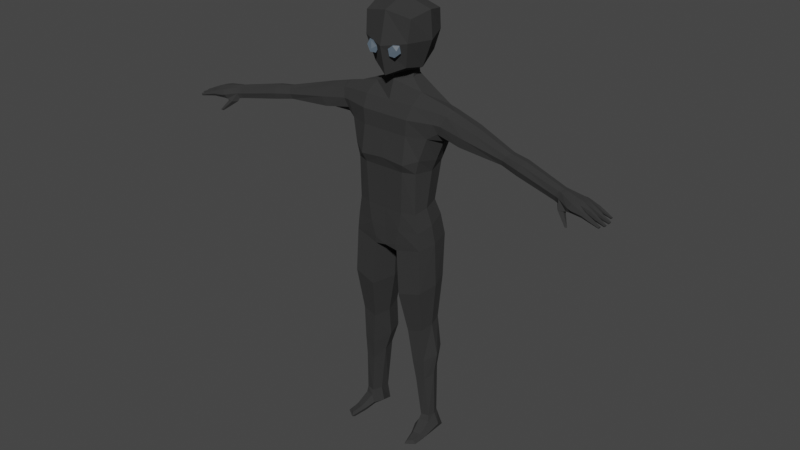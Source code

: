 # Source: player_new.blend  (saved by Blender 3.5.10; exported with 4.5.12 LTS)
import bpy
from mathutils import Matrix  # noqa: F401  (used for matrix-valued properties, if any)

bpy.ops.wm.read_factory_settings(use_empty=True)
scene = bpy.context.scene
scene.name = 'Scene'

# ---- collections
col_collection = bpy.data.collections.new('Collection'); scene.collection.children.link(col_collection)

# ---- materials (node trees are filled in below, after node groups)
mat_body = bpy.data.materials.new('Body')
mat_body.use_transparent_shadow = False
mat_eyes = bpy.data.materials.new('Eyes')
mat_eyes.use_transparent_shadow = False

# ---- material node trees
mat_body.use_nodes = True; mat_body.node_tree.nodes.clear()
_N = mat_body.node_tree.nodes; _L = mat_body.node_tree.links
n0 = _N.new('ShaderNodeBsdfPrincipled'); n0.name = 'Principled BSDF'; n0.location = (10, 300)
n0.distribution = 'GGX'
n0.subsurface_method = 'RANDOM_WALK_SKIN'
n0.inputs[0].default_value = (0.02721, 0.02721, 0.02721, 1.0)
n0.inputs[2].default_value = 1.0
n0.inputs[3].default_value = 1.45
n0.inputs[27].default_value = (0.0, 0.0, 0.0, 1.0)
n0.inputs[28].default_value = 1.0
n1 = _N.new('ShaderNodeOutputMaterial'); n1.name = 'Material Output'; n1.location = (300, 300)
_L.new(n0.outputs[0], n1.inputs[0])
n1.is_active_output = True
mat_eyes.use_nodes = True; mat_eyes.node_tree.nodes.clear()
_N = mat_eyes.node_tree.nodes; _L = mat_eyes.node_tree.links
n0 = _N.new('ShaderNodeBsdfPrincipled'); n0.name = 'Principled BSDF'; n0.location = (10, 300)
n0.distribution = 'GGX'
n0.subsurface_method = 'RANDOM_WALK_SKIN'
n0.inputs[0].default_value = (0.0, 0.0, 0.0, 1.0)
n0.inputs[3].default_value = 1.45
n0.inputs[27].default_value = (0.06337, 0.08647, 0.1107, 1.0)
n0.inputs[28].default_value = 1.0
n1 = _N.new('ShaderNodeOutputMaterial'); n1.name = 'Material Output'; n1.location = (300, 300)
_L.new(n0.outputs[0], n1.inputs[0])
n1.is_active_output = True

# ---- world
world_world = bpy.data.worlds.new('World'); scene.world = world_world
world_world.use_nodes = True; world_world.node_tree.nodes.clear()
_N = world_world.node_tree.nodes; _L = world_world.node_tree.links
n0 = _N.new('ShaderNodeOutputWorld'); n0.name = 'World Output'; n0.location = (300, 300)
n1 = _N.new('ShaderNodeBackground'); n1.name = 'Background'; n1.location = (10, 300)
n1.inputs[0].default_value = (0.05088, 0.05088, 0.05088, 1.0)
_L.new(n1.outputs[0], n0.inputs[0])
n0.is_active_output = True
world_world.color = (0.05088, 0.05088, 0.05088)
world_world.use_sun_shadow = False
world_world.sun_shadow_jitter_overblur = 0.0

# ---- meshes
me_cube_001 = bpy.data.meshes.new('Cube.001')
me_cube_001.from_pydata([(0.1271, -0.05847, 2.779), (0.1776, -0.0765, 3.105), (0.1295, 0.2183, 2.835), (0.1776, 0.2125, 3.117), (0.0, 0.2483, 2.8), (0.0, 0.2425, 3.151), (0.1678, 0.2347, 2.975), (0.1563, 0.06994, 2.76), (0.2165, 0.06994, 3.143), (0.1678, -0.09678, 2.952), (0.0, -0.1142, 2.719), (0.0, -0.1065, 3.14), (0.0, 0.2976, 2.975), (0.2312, 0.06994, 2.952), (0.0, -0.1597, 2.921), (0.0, 0.06994, 2.687), (0.0, 0.06994, 3.207), (0.05471, -0.1369, 2.861), (0.09966, -0.1397, 2.86), (0.07299, -0.1593, 2.889), (0.04619, -0.1397, 2.907), (0.05628, -0.1081, 2.889), (0.08933, -0.1081, 2.86), (0.1189, -0.1443, 2.907), (0.08587, -0.1443, 2.936), (0.07554, -0.1126, 2.936), (0.1022, -0.0931, 2.907), (0.129, -0.1127, 2.889), (0.1205, -0.1154, 2.936), (0.0, 0.2197, 2.252), (0.0, -0.1528, 2.17), (0.2632, -0.09735, 2.193), (0.2805, 0.1897, 2.234), (0.2706, -0.09179, 1.538), (0.3702, -0.04145, 2.529), (0.3702, 0.09343, 2.552), (0.0, 0.1459, 2.678), (0.0, -0.07472, 2.546), (0.2334, 0.1175, 1.842), (0.2334, -0.09345, 1.8), (0.0, -0.1228, 1.795), (0.0, 0.1373, 1.846), (0.0, -0.1221, 2.461), (0.3552, -0.07393, 2.461), (0.0, 0.1891, 2.512), (0.3552, 0.1393, 2.512), (0.4014, 0.02207, 2.562), (0.3135, 0.02534, 2.18), (0.0, -0.03069, 2.671), (0.261, -0.003875, 1.825), (0.3744, -0.05213, 2.396), (0.2526, 0.1568, 2.121), (0.2384, -0.09556, 2.096), (0.0, -0.1301, 2.096), (0.0, 0.1821, 2.152), (0.2793, 0.02292, 2.094), (0.0, -0.1221, 2.35), (0.3086, -0.07393, 2.35), (0.0, 0.2197, 2.42), (0.3344, 0.1694, 2.381), (0.3704, 0.02576, 2.323), (0.1531, 0.2197, 2.252), (0.1713, -0.1528, 2.155), (0.1727, 0.1471, 2.625), (0.0848, -0.1204, 1.549), (0.0836, 0.2245, 1.535), (0.1888, -0.07472, 2.546), (0.1386, -0.1228, 1.795), (0.1386, 0.1373, 1.846), (0.1776, -0.1221, 2.461), (0.1776, 0.1891, 2.512), (0.1866, 0.02351, 2.611), (0.1513, -0.1301, 2.096), (0.1513, 0.1821, 2.152), (0.1705, 0.2197, 2.42), (0.1705, -0.1221, 2.35), (0.3043, 0.03546, 1.558), (0.2706, 0.1854, 1.571), (0.09046, -0.1126, 1.495), (0.0, 0.2277, 1.557), (0.0, 0.04334, 1.504), (0.0, -0.1173, 1.512), (0.03581, 0.0394, 1.494), (0.3313, 0.073, 0.05852), (0.2981, 0.1612, -0.004421), (0.2269, -0.02159, 0.1104), (0.2949, -0.0004219, 0.1016), (0.2108, 0.1706, -0.004421), (0.179, 0.05989, 0.04552), (0.1111, 0.04892, 0.8758), (0.1521, -0.0619, 0.86), (0.2831, 0.04332, 0.9121), (0.2606, 0.1364, 0.9303), (0.2605, -0.05002, 0.8886), (0.1371, 0.1673, 0.9114), (0.1163, -0.1226, 1.169), (0.2817, 0.1562, 1.26), (0.2817, -0.1026, 1.214), (0.05661, 0.04417, 1.182), (0.3132, 0.03819, 1.241), (0.1022, 0.2006, 1.226), (0.1175, 0.07419, 0.6598), (0.3148, 0.06676, 0.6575), (0.1542, 0.1994, 0.668), (0.1819, -0.04252, 0.6081), (0.2684, 0.1651, 0.678), (0.2681, -0.03104, 0.6296), (0.2559, -0.09254, 1.661), (0.116, 0.1856, 1.722), (0.1167, -0.1253, 1.659), (0.2559, 0.1555, 1.727), (0.0, -0.122, 1.647), (0.0, 0.185, 1.729), (0.2911, 0.01571, 1.699), (0.1542, 0.05677, 0.5175), (0.2988, 0.05478, 0.501), (0.1758, 0.155, 0.5312), (0.1989, -0.02409, 0.4526), (0.269, 0.1275, 0.5325), (0.2687, -0.01766, 0.4688), (0.1951, 0.05405, 0.155), (0.3021, 0.06251, 0.1503), (0.1962, 0.1275, 0.1487), (0.2309, -0.004019, 0.1467), (0.2808, 0.1128, 0.1512), (0.2901, 0.008557, 0.1495), (0.3185, -0.1777, 0.01797), (0.3017, -0.1568, -0.004421), (0.2615, -0.1995, 0.03778), (0.2978, -0.1716, 0.03635), (0.2546, -0.191, -0.004421), (0.2527, -0.2212, 0.01494), (0.2345, -0.08761, 0.00534), (0.2254, -0.1058, 0.03458), (0.3043, -0.06888, -0.004421), (0.2465, -0.1155, 0.05554), (0.3006, -0.09622, 0.04789), (0.3225, -0.07754, 0.0202), (0.1991, -0.03398, 0.06127), (0.2978, -0.04832, 0.07474), (0.3269, -0.00227, 0.03936), (0.2311, 0.01898, 0.01318), (0.3012, 0.04619, -0.004421), (0.2367, -0.06856, 0.08296), (1.385, -0.1235, 2.337), (1.362, -0.1505, 2.325), (1.348, -0.1628, 2.291), (1.378, -0.08779, 2.334), (1.373, -0.06518, 2.311), (1.52, -0.1471, 2.309), (1.337, -0.1495, 2.254), (1.358, -0.06458, 2.277), (1.366, -0.113, 2.252), (0.4258, 0.01832, 2.337), (0.4267, -0.03256, 2.522), (0.402, -0.06189, 2.457), (0.3757, 0.1318, 2.408), (0.4063, 0.1306, 2.497), (0.4538, 0.02478, 2.544), (0.4287, 0.08919, 2.54), (0.5818, 0.01661, 2.334), (0.6018, -0.07569, 2.423), (0.5576, 0.1097, 2.392), (0.5939, 0.1072, 2.451), (0.562, -0.06865, 2.362), (0.6307, -0.0449, 2.472), (0.6521, 0.0118, 2.488), (0.624, 0.07026, 2.49), (0.9112, -0.02527, 2.328), (0.8955, -0.08072, 2.371), (0.9104, 0.03161, 2.353), (0.9229, 0.02668, 2.388), (0.8836, -0.06871, 2.335), (0.9103, -0.0668, 2.401), (0.9303, -0.03797, 2.414), (0.9268, 0.0006254, 2.411), (1.027, -0.04314, 2.308), (1.021, -0.1104, 2.354), (1.015, 0.02046, 2.335), (1.028, 0.01863, 2.372), (1.008, -0.09854, 2.314), (1.033, -0.09129, 2.387), (1.047, -0.05347, 2.401), (1.037, -0.009934, 2.397), (1.492, -0.1425, 2.316), (1.457, -0.1943, 2.303), (1.434, -0.2072, 2.274), (1.487, -0.08113, 2.314), (1.477, -0.04944, 2.298), (1.421, -0.1924, 2.243), (1.462, -0.04976, 2.272), (1.463, -0.1265, 2.242), (1.485, -0.1995, 2.296), (1.462, -0.2126, 2.267), (1.514, -0.07868, 2.304), (1.506, -0.05273, 2.291), (1.511, -0.135, 2.27), (1.454, -0.1927, 2.243), (1.492, -0.05339, 2.266), (1.494, -0.1312, 2.245), (1.502, -0.1771, 2.302), (1.487, -0.1692, 2.269), (1.517, -0.1009, 2.308), (1.509, -0.09028, 2.281), (1.472, -0.1629, 2.243), (1.493, -0.08945, 2.257), (1.551, -0.1967, 2.279), (1.545, -0.2096, 2.277), (1.534, -0.2178, 2.261), (1.549, -0.1845, 2.263), (1.533, -0.2064, 2.243), (1.541, -0.1892, 2.244), (1.574, -0.1602, 2.286), (1.568, -0.1489, 2.266), (1.56, -0.1521, 2.242), (1.569, -0.1777, 2.285), (1.56, -0.1824, 2.265), (1.555, -0.1704, 2.241), (1.577, -0.1175, 2.287), (1.572, -0.1402, 2.284), (1.57, -0.1062, 2.268), (1.564, -0.1436, 2.266), (1.557, -0.1378, 2.243), (1.563, -0.1117, 2.248), (1.572, -0.07975, 2.284), (1.571, -0.06358, 2.275), (1.564, -0.06566, 2.257), (1.571, -0.09664, 2.285), (1.565, -0.09842, 2.27), (1.561, -0.08883, 2.251), (1.665, -0.2179, 2.236), (1.663, -0.2244, 2.235), (1.657, -0.2288, 2.227), (1.662, -0.2119, 2.228), (1.655, -0.2232, 2.221), (1.658, -0.2144, 2.221), (1.683, -0.1826, 2.236), (1.679, -0.1767, 2.229), (1.674, -0.1782, 2.223), (1.681, -0.1913, 2.236), (1.675, -0.1934, 2.229), (1.671, -0.1873, 2.222), (1.684, -0.1364, 2.24), (1.683, -0.146, 2.239), (1.68, -0.1319, 2.232), (1.679, -0.1477, 2.232), (1.675, -0.1452, 2.224), (1.677, -0.1342, 2.226), (1.666, -0.09213, 2.247), (1.666, -0.08691, 2.242), (1.663, -0.0874, 2.235), (1.665, -0.09992, 2.246), (1.662, -0.1003, 2.24), (1.66, -0.09634, 2.234), (1.614, -0.1428, 2.266), (1.618, -0.1249, 2.269), (1.609, -0.1455, 2.252), (1.604, -0.1407, 2.237), (1.609, -0.1203, 2.241), (1.614, -0.1163, 2.253), (1.607, -0.08286, 2.27), (1.603, -0.09763, 2.269), (1.599, -0.09871, 2.258), (1.603, -0.07278, 2.25), (1.597, -0.0909, 2.247), (1.608, -0.07151, 2.262), (1.606, -0.1881, 2.249), (1.612, -0.1841, 2.266), (1.607, -0.1638, 2.235), (1.603, -0.1786, 2.234), (1.616, -0.17, 2.266), (1.613, -0.161, 2.25), (1.59, -0.2153, 2.262), (1.583, -0.2234, 2.247), (1.581, -0.2139, 2.235), (1.585, -0.1985, 2.236), (1.593, -0.2038, 2.263), (1.591, -0.1937, 2.249), (1.406, -0.193, 2.235), (1.346, -0.1615, 2.232), (1.37, -0.1981, 2.235), (1.386, -0.1399, 2.235), (1.45, -0.2164, 2.162), (1.438, -0.2216, 2.159), (1.446, -0.2312, 2.162), (1.458, -0.2283, 2.164), (0.0, 0.1441, 2.791), (0.0, -0.01033, 2.79), (0.07078, 0.129, 2.803), (0.07458, 0.09105, 2.779), (0.09604, 0.05087, 2.684), (0.0, -0.02319, 2.696), (0.0, 0.1388, 2.722), (0.08697, 0.1331, 2.695), (1.339, -0.1064, 2.257), (1.323, -0.1542, 2.294), (1.331, -0.06003, 2.281), (1.345, -0.06064, 2.313), (1.312, -0.1417, 2.259), (1.336, -0.1423, 2.326), (1.357, -0.1163, 2.338), (1.35, -0.08224, 2.335)], [], [(12, 5, 3, 6), (4, 12, 6, 2), (2, 6, 13, 7), (6, 3, 8, 13), (13, 8, 1, 9), (7, 13, 9, 0), (0, 9, 14, 10), (9, 1, 11, 14), (4, 2, 7, 15), (15, 7, 0, 10), (3, 5, 16, 8), (8, 16, 11, 1), (17, 18, 19), (18, 17, 22), (17, 19, 20), (17, 20, 21), (17, 21, 22), (18, 22, 27), (19, 18, 23), (20, 19, 24), (21, 20, 25), (22, 21, 26), (18, 27, 23), (19, 23, 24), (20, 24, 25), (21, 25, 26), (22, 26, 27), (23, 27, 28), (24, 23, 28), (25, 24, 28), (26, 25, 28), (27, 26, 28), (70, 63, 35, 45), (296, 297, 148, 151), (73, 61, 32, 51), (55, 47, 31, 52), (71, 48, 37, 66), (69, 66, 37, 42), (72, 62, 30, 53), (109, 67, 40, 111), (113, 49, 39, 107), (108, 68, 38, 110), (75, 69, 42, 56), (294, 296, 151, 152), (74, 70, 45, 59), (298, 294, 152, 150), (110, 38, 49, 113), (291, 290, 289, 287), (51, 32, 47, 55), (299, 295, 146, 145), (38, 51, 55, 49), (67, 72, 53, 40), (49, 55, 52, 39), (68, 73, 51, 38), (32, 59, 60, 47), (61, 74, 59, 32), (47, 60, 57, 31), (62, 75, 56, 30), (31, 57, 75, 62), (29, 58, 74, 61), (41, 54, 73, 68), (39, 52, 72, 67), (35, 63, 71, 46), (58, 44, 70, 74), (57, 43, 69, 75), (112, 41, 68, 108), (107, 39, 67, 109), (52, 31, 62, 72), (43, 34, 66, 69), (46, 71, 66, 34), (64, 81, 78), (54, 29, 61, 73), (44, 36, 63, 70), (124, 121, 83, 84), (123, 120, 88, 85), (79, 65, 82, 80), (80, 82, 78, 81), (33, 64, 78), (132, 134, 127, 130), (133, 132, 130, 131), (125, 123, 85, 86), (120, 122, 87, 88), (122, 124, 84, 87), (121, 125, 86, 83), (99, 97, 93, 91), (100, 96, 92, 94), (98, 100, 94, 89), (97, 95, 90, 93), (95, 98, 89, 90), (96, 99, 91, 92), (77, 76, 99, 96), (78, 82, 98, 95), (33, 78, 95, 97), (82, 65, 100, 98), (65, 77, 96, 100), (76, 33, 97, 99), (91, 93, 106, 102), (94, 92, 105, 103), (89, 94, 103, 101), (93, 90, 104, 106), (90, 89, 101, 104), (92, 91, 102, 105), (33, 107, 109, 64), (79, 112, 108, 65), (77, 110, 113, 76), (65, 108, 110, 77), (76, 113, 107, 33), (64, 109, 111, 81), (102, 106, 119, 115), (103, 105, 118, 116), (101, 103, 116, 114), (106, 104, 117, 119), (104, 101, 114, 117), (105, 102, 115, 118), (115, 119, 125, 121), (116, 118, 124, 122), (114, 116, 122, 120), (119, 117, 123, 125), (117, 114, 120, 123), (118, 115, 121, 124), (131, 126, 129, 128), (130, 127, 126, 131), (136, 135, 128, 129), (135, 133, 131, 128), (137, 136, 129, 126), (134, 137, 126, 127), (142, 140, 137, 134), (140, 139, 136, 137), (143, 138, 133, 135), (139, 143, 135, 136), (138, 141, 132, 133), (141, 142, 134, 132), (87, 84, 142, 141), (88, 87, 141, 138), (86, 85, 143, 139), (85, 88, 138, 143), (83, 86, 139, 140), (84, 83, 140, 142), (145, 146, 186, 185), (146, 189, 186), (144, 145, 185, 184), (150, 152, 281, 279), (295, 298, 150, 146), (300, 299, 145, 144), (301, 300, 144, 147), (297, 301, 147, 148), (45, 35, 159, 157), (35, 46, 158, 159), (46, 34, 154, 158), (43, 57, 50, 155), (34, 43, 155, 154), (57, 60, 153, 50), (60, 59, 156, 153), (59, 45, 157, 156), (157, 159, 167, 163), (159, 158, 166, 167), (158, 154, 165, 166), (155, 50, 164, 161), (154, 155, 161, 165), (50, 153, 160, 164), (153, 156, 162, 160), (156, 157, 163, 162), (163, 167, 175, 171), (167, 166, 174, 175), (166, 165, 173, 174), (161, 164, 172, 169), (165, 161, 169, 173), (164, 160, 168, 172), (160, 162, 170, 168), (162, 163, 171, 170), (171, 175, 183, 179), (175, 174, 182, 183), (174, 173, 181, 182), (169, 172, 180, 177), (173, 169, 177, 181), (172, 168, 176, 180), (168, 170, 178, 176), (170, 171, 179, 178), (189, 204, 197), (188, 187, 194, 195), (187, 184, 149, 202), (190, 188, 195, 198), (152, 151, 190, 191), (151, 148, 188, 190), (147, 144, 184, 187), (148, 147, 187, 188), (199, 196, 213, 214), (204, 199, 214, 217), (195, 194, 224, 225), (205, 198, 226, 229), (184, 185, 200, 149), (186, 189, 197, 193), (185, 186, 193, 192), (191, 190, 205, 199), (197, 204, 211, 210), (205, 203, 220, 223), (200, 192, 207, 206), (196, 199, 222, 221), (266, 269, 241, 240), (273, 274, 234, 232), (201, 200, 206, 209), (193, 197, 210, 208), (204, 201, 209, 211), (192, 193, 208, 207), (261, 262, 252, 251), (269, 268, 238, 241), (200, 201, 216, 215), (149, 200, 215, 212), (201, 204, 217, 216), (196, 149, 212, 213), (255, 254, 243, 242), (267, 266, 240, 239), (203, 202, 218, 220), (199, 205, 223, 222), (149, 196, 221, 219), (202, 149, 219, 218), (272, 273, 232, 231), (260, 261, 251, 248), (203, 205, 229, 228), (202, 203, 228, 227), (198, 195, 225, 226), (194, 202, 227, 224), (233, 230, 231, 232), (235, 233, 232, 234), (237, 236, 239, 240), (238, 237, 240, 241), (244, 242, 243, 245), (247, 244, 245, 246), (250, 249, 252, 253), (249, 248, 251, 252), (254, 256, 245, 243), (264, 263, 250, 253), (274, 275, 235, 234), (271, 270, 236, 237), (256, 257, 246, 245), (262, 264, 253, 252), (277, 276, 230, 233), (268, 271, 237, 238), (257, 258, 247, 246), (275, 277, 233, 235), (265, 260, 248, 249), (270, 267, 239, 236), (259, 255, 242, 244), (263, 265, 249, 250), (276, 272, 231, 230), (258, 259, 244, 247), (223, 220, 259, 258), (220, 218, 255, 259), (222, 223, 258, 257), (221, 222, 257, 256), (219, 221, 256, 254), (218, 219, 254, 255), (226, 225, 265, 263), (225, 224, 260, 265), (228, 229, 264, 262), (229, 226, 263, 264), (224, 227, 261, 260), (227, 228, 262, 261), (212, 215, 267, 270), (214, 213, 271, 268), (213, 212, 270, 271), (215, 216, 266, 267), (217, 214, 268, 269), (216, 217, 269, 266), (206, 207, 272, 276), (211, 209, 277, 275), (209, 206, 276, 277), (210, 211, 275, 274), (207, 208, 273, 272), (208, 210, 274, 273), (279, 281, 282, 283), (205, 190, 198), (200, 185, 192), (202, 194, 187), (189, 152, 191), (152, 189, 278, 281), (146, 150, 279, 280), (281, 278, 285, 282), (191, 199, 204, 189), (189, 146, 280, 278), (278, 280, 284, 285), (280, 279, 283, 284), (282, 285, 284, 283), (288, 286, 287, 289), (293, 292, 286, 288), (290, 293, 288, 289), (71, 63, 293, 290), (63, 36, 292, 293), (48, 71, 290, 291), (179, 183, 301, 297), (183, 182, 300, 301), (182, 181, 299, 300), (177, 180, 298, 295), (181, 177, 295, 299), (180, 176, 294, 298), (176, 178, 296, 294), (178, 179, 297, 296)])
me_cube_001.polygons.foreach_set('material_index', [0, 0, 0, 0, 0, 0, 0, 0, 0, 0, 0, 0, 1, 1, 1, 1, 1, 1, 1, 1, 1, 1, 1, 1, 1, 1, 1, 1, 1, 1, 1, 1, 0, 0, 0, 0, 0, 0, 0, 0, 0, 0, 0, 0, 0, 0, 0, 0, 0, 0, 0, 0, 0, 0, 0, 0, 0, 0, 0, 0, 0, 0, 0, 0, 0, 0, 0, 0, 0, 0, 0, 0, 0, 0, 0, 0, 0, 0, 0, 0, 0, 0, 0, 0, 0, 0, 0, 0, 0, 0, 0, 0, 0, 0, 0, 0, 0, 0, 0, 0, 0, 0, 0, 0, 0, 0, 0, 0, 0, 0, 0, 0, 0, 0, 0, 0, 0, 0, 0, 0, 0, 0, 0, 0, 0, 0, 0, 0, 0, 0, 0, 0, 0, 0, 0, 0, 0, 0, 0, 0, 0, 0, 0, 0, 0, 0, 0, 0, 0, 0, 0, 0, 0, 0, 0, 0, 0, 0, 0, 0, 0, 0, 0, 0, 0, 0, 0, 0, 0, 0, 0, 0, 0, 0, 0, 0, 0, 0, 0, 0, 0, 0, 0, 0, 0, 0, 0, 0, 0, 0, 0, 0, 0, 0, 0, 0, 0, 0, 0, 0, 0, 0, 0, 0, 0, 0, 0, 0, 0, 0, 0, 0, 0, 0, 0, 0, 0, 0, 0, 0, 0, 0, 0, 0, 0, 0, 0, 0, 0, 0, 0, 0, 0, 0, 0, 0, 0, 0, 0, 0, 0, 0, 0, 0, 0, 0, 0, 0, 0, 0, 0, 0, 0, 0, 0, 0, 0, 0, 0, 0, 0, 0, 0, 0, 0, 0, 0, 0, 0, 0, 0, 0, 0, 0, 0, 0, 0, 0, 0, 0, 0, 0, 0, 0, 0, 0, 0, 0, 0, 0, 0, 0, 0, 0, 0, 0, 0])
_uv = me_cube_001.uv_layers.new(name='UVMap')
_uv.uv.foreach_set('vector', [0.5, 0.375, 0.625, 0.375, 0.625, 0.5, 0.5, 0.5, 0.375, 0.375, 0.5, 0.375, 0.5, 0.5, 0.375, 0.5, 0.375, 0.5, 0.5, 0.5, 0.5, 0.625, 0.375, 0.625, 0.5, 0.5, 0.625, 0.5, 0.625, 0.625, 0.5, 0.625, 0.5, 0.625, 0.625, 0.625, 0.625, 0.75, 0.5, 0.75, 0.375, 0.625, 0.5, 0.625, 0.5, 0.75, 0.375, 0.75, 0.375, 0.75, 0.5, 0.75, 0.5, 0.875, 0.375, 0.875, 0.5, 0.75, 0.625, 0.75, 0.625, 0.875, 0.5, 0.875, 0.25, 0.5, 0.375, 0.5, 0.375, 0.625, 0.25, 0.625, 0.25, 0.625, 0.375, 0.625, 0.375, 0.75, 0.25, 0.75, 0.625, 0.5, 0.75, 0.5, 0.75, 0.625, 0.625, 0.625, 0.625, 0.625, 0.75, 0.625, 0.75, 0.75, 0.625, 0.75, 0.1818, 0.0, 0.2727, 0.1575, 0.09091, 0.1575, 0.2727, 0.1575, 0.3636, 0.0, 0.4545, 0.1575, 0.9091, 0.0, 1.0, 0.1575, 0.8182, 0.1575, 0.7273, 0.0, 0.8182, 0.1575, 0.6364, 0.1575, 0.5455, 0.0, 0.6364, 0.1575, 0.4545, 0.1575, 0.2727, 0.1575, 0.4545, 0.1575, 0.3636, 0.3149, 0.09091, 0.1575, 0.2727, 0.1575, 0.1818, 0.3149, 0.8182, 0.1575, 1.0, 0.1575, 0.9091, 0.3149, 0.6364, 0.1575, 0.8182, 0.1575, 0.7273, 0.3149, 0.4545, 0.1575, 0.6364, 0.1575, 0.5455, 0.3149, 0.2727, 0.1575, 0.3636, 0.3149, 0.1818, 0.3149, 0.09091, 0.1575, 0.1818, 0.3149, 0.0, 0.3149, 0.8182, 0.1575, 0.9091, 0.3149, 0.7273, 0.3149, 0.6364, 0.1575, 0.7273, 0.3149, 0.5455, 0.3149, 0.4545, 0.1575, 0.5455, 0.3149, 0.3636, 0.3149, 0.1818, 0.3149, 0.3636, 0.3149, 0.2727, 0.4724, 0.0, 0.3149, 0.1818, 0.3149, 0.09091, 0.4724, 0.7273, 0.3149, 0.9091, 0.3149, 0.8182, 0.4724, 0.5455, 0.3149, 0.7273, 0.3149, 0.6364, 0.4724, 0.3636, 0.3149, 0.5455, 0.3149, 0.4545, 0.4724, 0.5958, 0.4375, 0.625, 0.4375, 0.625, 0.5, 0.5958, 0.5, 0.5686, 0.5, 0.5958, 0.5, 0.5958, 0.5, 0.5686, 0.5, 0.5108, 0.4375, 0.5275, 0.4375, 0.5275, 0.5, 0.5108, 0.5, 0.5108, 0.625, 0.5275, 0.625, 0.5275, 0.75, 0.5108, 0.75, 0.6875, 0.625, 0.75, 0.625, 0.75, 0.75, 0.6875, 0.75, 0.5958, 0.8125, 0.625, 0.8125, 0.625, 0.875, 0.5958, 0.875, 0.5108, 0.8125, 0.5275, 0.8125, 0.5275, 0.875, 0.5108, 0.875, 0.4228, 0.8125, 0.4453, 0.8125, 0.4453, 0.875, 0.4228, 0.875, 0.4228, 0.625, 0.4453, 0.625, 0.4453, 0.75, 0.4228, 0.75, 0.4228, 0.4375, 0.4453, 0.4375, 0.4453, 0.5, 0.4228, 0.5, 0.5686, 0.8125, 0.5958, 0.8125, 0.5958, 0.875, 0.5686, 0.875, 0.5686, 0.625, 0.5686, 0.5, 0.5686, 0.5, 0.5686, 0.625, 0.5686, 0.4375, 0.5958, 0.4375, 0.5958, 0.5, 0.5686, 0.5, 0.5686, 0.75, 0.5686, 0.625, 0.5686, 0.625, 0.5686, 0.75, 0.4228, 0.5, 0.4453, 0.5, 0.4453, 0.625, 0.4228, 0.625, 0.75, 0.625, 0.6875, 0.625, 0.6875, 0.625, 0.75, 0.625, 0.5108, 0.5, 0.5275, 0.5, 0.5275, 0.625, 0.5108, 0.625, 0.625, 0.75, 0.5958, 0.75, 0.5958, 0.75, 0.625, 0.75, 0.4453, 0.5, 0.5108, 0.5, 0.5108, 0.625, 0.4453, 0.625, 0.4453, 0.8125, 0.5108, 0.8125, 0.5108, 0.875, 0.4453, 0.875, 0.4453, 0.625, 0.5108, 0.625, 0.5108, 0.75, 0.4453, 0.75, 0.4453, 0.4375, 0.5108, 0.4375, 0.5108, 0.5, 0.4453, 0.5, 0.5275, 0.5, 0.5686, 0.5, 0.5686, 0.625, 0.5275, 0.625, 0.5275, 0.4375, 0.5686, 0.4375, 0.5686, 0.5, 0.5275, 0.5, 0.5275, 0.625, 0.5686, 0.625, 0.5686, 0.75, 0.5275, 0.75, 0.5275, 0.8125, 0.5686, 0.8125, 0.5686, 0.875, 0.5275, 0.875, 0.5275, 0.75, 0.5686, 0.75, 0.5686, 0.8125, 0.5275, 0.8125, 0.5275, 0.375, 0.5686, 0.375, 0.5686, 0.4375, 0.5275, 0.4375, 0.4453, 0.375, 0.5108, 0.375, 0.5108, 0.4375, 0.4453, 0.4375, 0.4453, 0.75, 0.5108, 0.75, 0.5108, 0.8125, 0.4453, 0.8125, 0.625, 0.5, 0.6875, 0.5, 0.6875, 0.625, 0.625, 0.625, 0.5686, 0.375, 0.5958, 0.375, 0.5958, 0.4375, 0.5686, 0.4375, 0.5686, 0.75, 0.5958, 0.75, 0.5958, 0.8125, 0.5686, 0.8125, 0.4228, 0.375, 0.4453, 0.375, 0.4453, 0.4375, 0.4228, 0.4375, 0.4228, 0.75, 0.4453, 0.75, 0.4453, 0.8125, 0.4228, 0.8125, 0.5108, 0.75, 0.5275, 0.75, 0.5275, 0.8125, 0.5108, 0.8125, 0.5958, 0.75, 0.625, 0.75, 0.625, 0.8125, 0.5958, 0.8125, 0.625, 0.625, 0.6875, 0.625, 0.6875, 0.75, 0.625, 0.75, 0.375, 0.8125, 0.375, 0.875, 0.375, 0.7955, 0.5108, 0.375, 0.5275, 0.375, 0.5275, 0.4375, 0.5108, 0.4375, 0.5958, 0.375, 0.625, 0.375, 0.625, 0.4375, 0.5958, 0.4375, 0.375, 0.5, 0.375, 0.625, 0.375, 0.625, 0.375, 0.5, 0.328, 0.749, 0.3125, 0.625, 0.3125, 0.625, 0.3295, 0.75, 0.25, 0.5, 0.3125, 0.5, 0.3125, 0.625, 0.25, 0.625, 0.25, 0.625, 0.3125, 0.625, 0.3125, 0.7393, 0.25, 0.75, 0.375, 0.75, 0.375, 0.8125, 0.375, 0.7955, 0.375, 0.4375, 0.375, 0.5, 0.375, 0.5, 0.375, 0.4375, 0.3125, 0.625, 0.3125, 0.5, 0.3125, 0.5, 0.3125, 0.625, 0.375, 0.75, 0.375, 0.7955, 0.375, 0.7955, 0.375, 0.75, 0.3125, 0.625, 0.3125, 0.5, 0.3125, 0.5, 0.3125, 0.625, 0.375, 0.4375, 0.375, 0.5, 0.375, 0.5, 0.375, 0.4375, 0.375, 0.625, 0.375, 0.75, 0.375, 0.75, 0.375, 0.625, 0.375, 0.625, 0.375, 0.75, 0.375, 0.75, 0.375, 0.625, 0.375, 0.4375, 0.375, 0.5, 0.375, 0.5, 0.375, 0.4375, 0.3125, 0.625, 0.3125, 0.5, 0.3125, 0.5, 0.3125, 0.625, 0.375, 0.75, 0.375, 0.7955, 0.375, 0.7955, 0.375, 0.75, 0.3157, 0.7413, 0.3125, 0.625, 0.3125, 0.625, 0.3189, 0.7433, 0.375, 0.5, 0.375, 0.625, 0.375, 0.625, 0.375, 0.5, 0.375, 0.5, 0.375, 0.625, 0.375, 0.625, 0.375, 0.5, 0.3125, 0.7393, 0.3125, 0.625, 0.3125, 0.625, 0.3157, 0.7413, 0.375, 0.75, 0.375, 0.7955, 0.375, 0.7955, 0.375, 0.75, 0.3125, 0.625, 0.3125, 0.5, 0.3125, 0.5, 0.3125, 0.625, 0.375, 0.4375, 0.375, 0.5, 0.375, 0.5, 0.375, 0.4375, 0.375, 0.625, 0.375, 0.75, 0.375, 0.75, 0.375, 0.625, 0.375, 0.625, 0.375, 0.75, 0.375, 0.75, 0.375, 0.625, 0.375, 0.4375, 0.375, 0.5, 0.375, 0.5, 0.375, 0.4375, 0.3125, 0.625, 0.3125, 0.5, 0.3125, 0.5, 0.3125, 0.625, 0.375, 0.75, 0.375, 0.7955, 0.375, 0.7955, 0.375, 0.75, 0.3189, 0.7433, 0.3125, 0.625, 0.3125, 0.625, 0.3221, 0.7453, 0.375, 0.5, 0.375, 0.625, 0.375, 0.625, 0.375, 0.5, 0.375, 0.75, 0.4228, 0.75, 0.4228, 0.8125, 0.375, 0.8125, 0.375, 0.375, 0.4228, 0.375, 0.4228, 0.4375, 0.375, 0.4375, 0.375, 0.5, 0.4228, 0.5, 0.4228, 0.625, 0.375, 0.625, 0.375, 0.4375, 0.4228, 0.4375, 0.4228, 0.5, 0.375, 0.5, 0.375, 0.625, 0.4228, 0.625, 0.4228, 0.75, 0.375, 0.75, 0.375, 0.8125, 0.4228, 0.8125, 0.4228, 0.875, 0.375, 0.875, 0.375, 0.625, 0.375, 0.75, 0.375, 0.75, 0.375, 0.625, 0.375, 0.4375, 0.375, 0.5, 0.375, 0.5, 0.375, 0.4375, 0.3125, 0.625, 0.3125, 0.5, 0.3125, 0.5, 0.3125, 0.625, 0.375, 0.75, 0.375, 0.7955, 0.375, 0.7955, 0.375, 0.75, 0.3221, 0.7453, 0.3125, 0.625, 0.3125, 0.625, 0.3239, 0.7465, 0.375, 0.5, 0.375, 0.625, 0.375, 0.625, 0.375, 0.5, 0.375, 0.625, 0.375, 0.75, 0.375, 0.75, 0.375, 0.625, 0.375, 0.4375, 0.375, 0.5, 0.375, 0.5, 0.375, 0.4375, 0.3125, 0.625, 0.3125, 0.5, 0.3125, 0.5, 0.3125, 0.625, 0.375, 0.75, 0.375, 0.7955, 0.375, 0.7955, 0.375, 0.75, 0.3239, 0.7465, 0.3125, 0.625, 0.3125, 0.625, 0.328, 0.749, 0.375, 0.5, 0.375, 0.625, 0.375, 0.625, 0.375, 0.5, 0.3125, 0.625, 0.375, 0.625, 0.375, 0.75, 0.3295, 0.75, 0.3125, 0.5, 0.375, 0.5, 0.375, 0.625, 0.3125, 0.625, 0.375, 0.75, 0.375, 0.7955, 0.375, 0.7955, 0.375, 0.75, 0.3295, 0.75, 0.3125, 0.625, 0.3125, 0.625, 0.3295, 0.75, 0.375, 0.625, 0.375, 0.75, 0.375, 0.75, 0.375, 0.625, 0.375, 0.5, 0.375, 0.625, 0.375, 0.625, 0.375, 0.5, 0.375, 0.5, 0.375, 0.625, 0.375, 0.625, 0.375, 0.5, 0.375, 0.625, 0.375, 0.75, 0.375, 0.75, 0.375, 0.625, 0.3295, 0.75, 0.3125, 0.625, 0.3125, 0.625, 0.3295, 0.75, 0.375, 0.75, 0.375, 0.7955, 0.375, 0.7955, 0.375, 0.75, 0.3125, 0.625, 0.3125, 0.5, 0.3125, 0.5, 0.3125, 0.625, 0.375, 0.4375, 0.375, 0.5, 0.375, 0.5, 0.375, 0.4375, 0.375, 0.4375, 0.375, 0.5, 0.375, 0.5, 0.375, 0.4375, 0.3125, 0.625, 0.3125, 0.5, 0.3125, 0.5, 0.3125, 0.625, 0.375, 0.75, 0.375, 0.7955, 0.375, 0.7955, 0.375, 0.75, 0.3295, 0.75, 0.3125, 0.625, 0.3125, 0.625, 0.3295, 0.75, 0.375, 0.625, 0.375, 0.75, 0.375, 0.75, 0.375, 0.625, 0.375, 0.5, 0.375, 0.625, 0.375, 0.625, 0.375, 0.5, 0.625, 0.75, 0.5958, 0.75, 0.5958, 0.75, 0.625, 0.75, 0.5958, 0.75, 0.5686, 0.75, 0.5958, 0.75, 0.625, 0.625, 0.625, 0.75, 0.625, 0.75, 0.625, 0.625, 0.5686, 0.75, 0.5686, 0.625, 0.5686, 0.625, 0.5686, 0.75, 0.5958, 0.75, 0.5686, 0.75, 0.5686, 0.75, 0.5958, 0.75, 0.625, 0.625, 0.625, 0.75, 0.625, 0.75, 0.625, 0.625, 0.625, 0.5, 0.625, 0.625, 0.625, 0.625, 0.625, 0.5, 0.5958, 0.5, 0.625, 0.5, 0.625, 0.5, 0.5958, 0.5, 0.5958, 0.5, 0.625, 0.5, 0.625, 0.5, 0.5958, 0.5, 0.625, 0.5, 0.625, 0.625, 0.625, 0.625, 0.625, 0.5, 0.625, 0.625, 0.625, 0.75, 0.625, 0.75, 0.625, 0.625, 0.5958, 0.75, 0.5686, 0.75, 0.5686, 0.75, 0.5958, 0.75, 0.625, 0.75, 0.5958, 0.75, 0.5958, 0.75, 0.625, 0.75, 0.5686, 0.75, 0.5686, 0.625, 0.5686, 0.625, 0.5686, 0.75, 0.5686, 0.625, 0.5686, 0.5, 0.5686, 0.5, 0.5686, 0.625, 0.5686, 0.5, 0.5958, 0.5, 0.5958, 0.5, 0.5686, 0.5, 0.5958, 0.5, 0.625, 0.5, 0.625, 0.5, 0.5958, 0.5, 0.625, 0.5, 0.625, 0.625, 0.625, 0.625, 0.625, 0.5, 0.625, 0.625, 0.625, 0.75, 0.625, 0.75, 0.625, 0.625, 0.5958, 0.75, 0.5686, 0.75, 0.5686, 0.75, 0.5958, 0.75, 0.625, 0.75, 0.5958, 0.75, 0.5958, 0.75, 0.625, 0.75, 0.5686, 0.75, 0.5686, 0.625, 0.5686, 0.625, 0.5686, 0.75, 0.5686, 0.625, 0.5686, 0.5, 0.5686, 0.5, 0.5686, 0.625, 0.5686, 0.5, 0.5958, 0.5, 0.5958, 0.5, 0.5686, 0.5, 0.5958, 0.5, 0.625, 0.5, 0.625, 0.5, 0.5958, 0.5, 0.625, 0.5, 0.625, 0.625, 0.625, 0.625, 0.625, 0.5, 0.625, 0.625, 0.625, 0.75, 0.625, 0.75, 0.625, 0.625, 0.5958, 0.75, 0.5686, 0.75, 0.5686, 0.75, 0.5958, 0.75, 0.625, 0.75, 0.5958, 0.75, 0.5958, 0.75, 0.625, 0.75, 0.5686, 0.75, 0.5686, 0.625, 0.5686, 0.625, 0.5686, 0.75, 0.5686, 0.625, 0.5686, 0.5, 0.5686, 0.5, 0.5686, 0.625, 0.5686, 0.5, 0.5958, 0.5, 0.5958, 0.5, 0.5686, 0.5, 0.5958, 0.5, 0.625, 0.5, 0.625, 0.5, 0.5958, 0.5, 0.625, 0.5, 0.625, 0.625, 0.625, 0.625, 0.625, 0.5, 0.625, 0.625, 0.625, 0.75, 0.625, 0.75, 0.625, 0.625, 0.5958, 0.75, 0.5686, 0.75, 0.5686, 0.75, 0.5958, 0.75, 0.625, 0.75, 0.5958, 0.75, 0.5958, 0.75, 0.625, 0.75, 0.5686, 0.75, 0.5686, 0.625, 0.5686, 0.625, 0.5686, 0.75, 0.5686, 0.625, 0.5686, 0.5, 0.5686, 0.5, 0.5686, 0.625, 0.5686, 0.5, 0.5958, 0.5, 0.5958, 0.5, 0.5686, 0.5, 0.5686, 0.75, 0.5686, 0.6899, 0.5686, 0.75, 0.5958, 0.5, 0.625, 0.5, 0.6222, 0.4941, 0.5958, 0.5, 0.625, 0.5, 0.625, 0.625, 0.625, 0.625, 0.6238, 0.5351, 0.5686, 0.5, 0.5958, 0.5, 0.5958, 0.5, 0.5686, 0.5, 0.5686, 0.625, 0.5686, 0.5, 0.5686, 0.5, 0.5686, 0.625, 0.5686, 0.5, 0.5958, 0.5, 0.5958, 0.5, 0.5686, 0.5, 0.625, 0.5, 0.625, 0.625, 0.625, 0.625, 0.625, 0.5, 0.5958, 0.5, 0.625, 0.5, 0.625, 0.5, 0.5958, 0.5, 0.5686, 0.625, 0.5958, 0.625, 0.5958, 0.625, 0.5686, 0.625, 0.5686, 0.6899, 0.5686, 0.625, 0.5686, 0.625, 0.5686, 0.6899, 0.5958, 0.5, 0.6222, 0.4941, 0.6221, 0.4966, 0.5958, 0.5, 0.5686, 0.5624, 0.5686, 0.5, 0.5686, 0.5, 0.5686, 0.5624, 0.625, 0.625, 0.625, 0.75, 0.625, 0.6872, 0.625, 0.625, 0.5958, 0.75, 0.5686, 0.75, 0.5686, 0.75, 0.5958, 0.75, 0.625, 0.75, 0.5958, 0.75, 0.5958, 0.75, 0.625, 0.75, 0.5686, 0.625, 0.5686, 0.5, 0.5686, 0.5624, 0.5686, 0.625, 0.5686, 0.75, 0.5686, 0.6899, 0.5686, 0.6899, 0.5686, 0.75, 0.5686, 0.5624, 0.5958, 0.5625, 0.5958, 0.5625, 0.5686, 0.5624, 0.625, 0.6872, 0.625, 0.75, 0.625, 0.75, 0.625, 0.6872, 0.5958, 0.625, 0.5686, 0.625, 0.5686, 0.625, 0.5958, 0.625, 0.5958, 0.6862, 0.5686, 0.6901, 0.5686, 0.6899, 0.5958, 0.6862, 0.5958, 0.75, 0.5686, 0.75, 0.5686, 0.75, 0.5958, 0.75, 0.5958, 0.6862, 0.625, 0.6872, 0.625, 0.6872, 0.5958, 0.6862, 0.5958, 0.75, 0.5686, 0.75, 0.5686, 0.75, 0.5958, 0.75, 0.5686, 0.6899, 0.5958, 0.6862, 0.5958, 0.6862, 0.5686, 0.6899, 0.625, 0.75, 0.5958, 0.75, 0.5958, 0.75, 0.625, 0.75, 0.6225, 0.5381, 0.5958, 0.5625, 0.5958, 0.5625, 0.625, 0.53, 0.5686, 0.6901, 0.5685, 0.6249, 0.5686, 0.625, 0.5686, 0.6899, 0.625, 0.6872, 0.5958, 0.6862, 0.5958, 0.6862, 0.625, 0.6872, 0.625, 0.625, 0.625, 0.6872, 0.625, 0.6872, 0.625, 0.625, 0.5958, 0.6862, 0.5686, 0.6899, 0.5686, 0.6899, 0.5958, 0.6862, 0.5958, 0.625, 0.625, 0.625, 0.625, 0.625, 0.5958, 0.625, 0.625, 0.5535, 0.625, 0.625, 0.625, 0.625, 0.625, 0.5535, 0.625, 0.6874, 0.5958, 0.6862, 0.5958, 0.6862, 0.625, 0.6872, 0.5958, 0.5625, 0.6238, 0.5351, 0.625, 0.5535, 0.5958, 0.5625, 0.5686, 0.625, 0.5686, 0.5624, 0.5686, 0.5624, 0.5686, 0.625, 0.625, 0.625, 0.5958, 0.625, 0.5958, 0.625, 0.625, 0.625, 0.6238, 0.5351, 0.625, 0.625, 0.625, 0.625, 0.625, 0.5535, 0.625, 0.7502, 0.5958, 0.75, 0.5958, 0.75, 0.625, 0.75, 0.6218, 0.4969, 0.6225, 0.5381, 0.625, 0.53, 0.62, 0.5, 0.5958, 0.5625, 0.5686, 0.5624, 0.5686, 0.5624, 0.5958, 0.5625, 0.6238, 0.5351, 0.5958, 0.5625, 0.5958, 0.5625, 0.6224, 0.5379, 0.5686, 0.5, 0.5958, 0.5, 0.5958, 0.5, 0.5686, 0.5, 0.6222, 0.4941, 0.6238, 0.5351, 0.6224, 0.5379, 0.6221, 0.4966, 0.5958, 0.6862, 0.625, 0.6872, 0.625, 0.75, 0.5958, 0.75, 0.5686, 0.6899, 0.5958, 0.6862, 0.5958, 0.75, 0.5686, 0.75, 0.5958, 0.625, 0.625, 0.625, 0.625, 0.6872, 0.5958, 0.6862, 0.5686, 0.625, 0.5958, 0.625, 0.5958, 0.6862, 0.5686, 0.6899, 0.5958, 0.5625, 0.625, 0.5535, 0.625, 0.625, 0.5958, 0.625, 0.5686, 0.5624, 0.5958, 0.5625, 0.5958, 0.625, 0.5686, 0.625, 0.5686, 0.5, 0.5958, 0.5, 0.5958, 0.5625, 0.5686, 0.5624, 0.5958, 0.5, 0.62, 0.5, 0.625, 0.53, 0.5958, 0.5625, 0.625, 0.625, 0.5958, 0.625, 0.5958, 0.625, 0.625, 0.625, 0.5686, 0.5624, 0.5684, 0.5, 0.5686, 0.5, 0.5686, 0.5624, 0.5686, 0.75, 0.5686, 0.6899, 0.5686, 0.6899, 0.5686, 0.75, 0.5958, 0.625, 0.625, 0.6248, 0.625, 0.625, 0.5958, 0.625, 0.5958, 0.625, 0.5686, 0.625, 0.5686, 0.625, 0.5958, 0.625, 0.5958, 0.5625, 0.5686, 0.5624, 0.5686, 0.5624, 0.5958, 0.5625, 0.5958, 0.6862, 0.625, 0.687, 0.625, 0.6872, 0.5958, 0.6862, 0.5685, 0.6249, 0.5958, 0.625, 0.5958, 0.625, 0.5686, 0.625, 0.5686, 0.625, 0.5685, 0.5624, 0.5686, 0.5624, 0.5686, 0.625, 0.5686, 0.6899, 0.5958, 0.6862, 0.5958, 0.6862, 0.5686, 0.6899, 0.5959, 0.5, 0.6218, 0.4969, 0.62, 0.5, 0.5958, 0.5, 0.625, 0.6248, 0.625, 0.6874, 0.625, 0.6872, 0.625, 0.625, 0.5958, 0.5625, 0.625, 0.5535, 0.625, 0.5535, 0.5958, 0.5625, 0.5684, 0.5, 0.5959, 0.5, 0.5958, 0.5, 0.5686, 0.5, 0.625, 0.687, 0.625, 0.7502, 0.625, 0.75, 0.625, 0.6872, 0.5685, 0.5624, 0.5958, 0.5625, 0.5958, 0.5625, 0.5686, 0.5624, 0.5686, 0.5624, 0.5958, 0.5625, 0.5958, 0.5625, 0.5685, 0.5624, 0.5958, 0.5625, 0.625, 0.5535, 0.625, 0.5535, 0.5958, 0.5625, 0.5686, 0.625, 0.5686, 0.5624, 0.5685, 0.5624, 0.5686, 0.625, 0.5958, 0.625, 0.5686, 0.625, 0.5686, 0.625, 0.5958, 0.625, 0.625, 0.625, 0.5958, 0.625, 0.5958, 0.625, 0.625, 0.625, 0.625, 0.5535, 0.625, 0.625, 0.625, 0.625, 0.625, 0.5535, 0.5686, 0.5, 0.5958, 0.5, 0.5959, 0.5, 0.5684, 0.5, 0.5958, 0.5, 0.6221, 0.4966, 0.6218, 0.4969, 0.5959, 0.5, 0.5958, 0.5625, 0.5686, 0.5624, 0.5686, 0.5624, 0.5958, 0.5625, 0.5686, 0.5624, 0.5686, 0.5, 0.5684, 0.5, 0.5686, 0.5624, 0.6221, 0.4966, 0.6224, 0.5379, 0.6225, 0.5381, 0.6218, 0.4969, 0.6224, 0.5379, 0.5958, 0.5625, 0.5958, 0.5625, 0.6225, 0.5381, 0.625, 0.625, 0.625, 0.6872, 0.625, 0.6874, 0.625, 0.6248, 0.5686, 0.625, 0.5958, 0.625, 0.5958, 0.625, 0.5685, 0.6249, 0.5958, 0.625, 0.625, 0.625, 0.625, 0.6248, 0.5958, 0.625, 0.625, 0.6872, 0.5958, 0.6862, 0.5958, 0.6862, 0.625, 0.6874, 0.5686, 0.6899, 0.5686, 0.625, 0.5685, 0.6249, 0.5686, 0.6901, 0.5958, 0.6862, 0.5686, 0.6899, 0.5686, 0.6901, 0.5958, 0.6862, 0.625, 0.6872, 0.625, 0.75, 0.625, 0.7502, 0.625, 0.687, 0.5686, 0.6899, 0.5958, 0.6862, 0.5958, 0.6862, 0.5686, 0.6899, 0.5958, 0.6862, 0.625, 0.6872, 0.625, 0.687, 0.5958, 0.6862, 0.5686, 0.75, 0.5686, 0.6899, 0.5686, 0.6899, 0.5686, 0.75, 0.625, 0.75, 0.5958, 0.75, 0.5958, 0.75, 0.625, 0.7502, 0.5958, 0.75, 0.5686, 0.75, 0.5686, 0.75, 0.5958, 0.75, 0.5686, 0.75, 0.5686, 0.625, 0.5686, 0.625, 0.5686, 0.75, 0.5686, 0.5624, 0.5686, 0.5, 0.5686, 0.5, 0.625, 0.6872, 0.625, 0.75, 0.625, 0.75, 0.6238, 0.5351, 0.6222, 0.4941, 0.625, 0.5, 0.5686, 0.75, 0.5686, 0.625, 0.5686, 0.625, 0.5686, 0.625, 0.5686, 0.75, 0.5686, 0.75, 0.5686, 0.625, 0.5958, 0.75, 0.5686, 0.75, 0.5686, 0.75, 0.5958, 0.75, 0.5686, 0.625, 0.5686, 0.75, 0.5686, 0.75, 0.5686, 0.625, 0.5686, 0.625, 0.5686, 0.625, 0.5686, 0.6899, 0.5686, 0.75, 0.5686, 0.75, 0.5958, 0.75, 0.5958, 0.75, 0.5686, 0.75, 0.5686, 0.75, 0.5958, 0.75, 0.5958, 0.75, 0.5686, 0.75, 0.5958, 0.75, 0.5686, 0.75, 0.5686, 0.75, 0.5958, 0.75, 0.5686, 0.625, 0.5686, 0.75, 0.5958, 0.75, 0.5686, 0.75, 0.6875, 0.5, 0.75, 0.5, 0.75, 0.625, 0.6875, 0.625, 0.625, 0.4375, 0.625, 0.375, 0.625, 0.375, 0.625, 0.4375, 0.6875, 0.625, 0.6875, 0.5, 0.6875, 0.5, 0.6875, 0.625, 0.6875, 0.625, 0.6875, 0.5, 0.6875, 0.5, 0.6875, 0.625, 0.625, 0.4375, 0.625, 0.375, 0.625, 0.375, 0.625, 0.4375, 0.75, 0.625, 0.6875, 0.625, 0.6875, 0.625, 0.75, 0.625, 0.5958, 0.5, 0.625, 0.5, 0.625, 0.5, 0.5958, 0.5, 0.625, 0.5, 0.625, 0.625, 0.625, 0.625, 0.625, 0.5, 0.625, 0.625, 0.625, 0.75, 0.625, 0.75, 0.625, 0.625, 0.5958, 0.75, 0.5686, 0.75, 0.5686, 0.75, 0.5958, 0.75, 0.625, 0.75, 0.5958, 0.75, 0.5958, 0.75, 0.625, 0.75, 0.5686, 0.75, 0.5686, 0.625, 0.5686, 0.625, 0.5686, 0.75, 0.5686, 0.625, 0.5686, 0.5, 0.5686, 0.5, 0.5686, 0.625, 0.5686, 0.5, 0.5958, 0.5, 0.5958, 0.5, 0.5686, 0.5])
me_cube_001.materials.append(mat_body)
me_cube_001.materials.append(mat_eyes)
me_cube_001.update()
arm_armature = bpy.data.armatures.new('Armature')  # bones are not reproduced

# ---- objects
ob_empty = bpy.data.objects.new('Empty', None)
ob_empty_001 = bpy.data.objects.new('Empty.001', None)
ob_cube_001 = bpy.data.objects.new('Cube.001', me_cube_001)
ob_armature = bpy.data.objects.new('Armature', arm_armature)

# ---- transforms, parenting, visibility, modifiers, constraints
ob_empty.location = (0.0, 0.0, 0.1446)
ob_empty.rotation_euler = (1.571, -0.02743, -1.571)
ob_empty.scale = (0.9271, 0.9271, 0.9271)
ob_empty.empty_display_type = 'IMAGE'
ob_empty.empty_display_size = 5.0
ob_empty.show_empty_image_perspective = False
ob_empty.show_empty_image_only_axis_aligned = True
ob_empty_001.location = (-0.07228, 2.988, 0.0)
ob_empty_001.rotation_euler = (1.571, -0.0, 0.0)
ob_empty_001.empty_display_type = 'IMAGE'
ob_empty_001.empty_display_size = 5.0
ob_empty_001.show_empty_image_perspective = False
ob_empty_001.show_empty_image_only_axis_aligned = True
ob_cube_001.location = (0.0, 0.0, 0.0)
_m = ob_cube_001.modifiers.new('Mirror', 'MIRROR')
_m.use_clip = True
ob_armature.location = (0.0, 0.0, 0.0)
ob_armature.show_in_front = True

# ---- collection membership
col_collection.objects.link(ob_empty)
col_collection.objects.link(ob_empty_001)
col_collection.objects.link(ob_cube_001)
col_collection.objects.link(ob_armature)

# ---- scene / render settings (as saved in the file)
scene.frame_start = 1; scene.frame_end = 250; scene.frame_set(4)
scene.render.engine = 'BLENDER_EEVEE_NEXT'
scene.cycles.sampling_pattern = 'TABULATED_SOBOL'
scene.view_settings.view_transform = 'Filmic'
bpy.context.view_layer.update()

# ---- added for rendering (the .blend has no active camera and no usable light): camera, sun
cam_auto = bpy.data.cameras.new('AutoCamera')
cam_auto.lens = 50.0
cam_auto.sensor_width = 36.0
cam_auto.clip_end = 1000.0
ob_auto_camera = bpy.data.objects.new('AutoCamera', cam_auto)
scene.collection.objects.link(ob_auto_camera)
ob_auto_camera.location = (4.33344, -5.16691, 5.06818)
ob_auto_camera.rotation_euler = (1.09748, -7.21219e-08, 0.694738)
scene.camera = ob_auto_camera
light_auto_sun = bpy.data.lights.new('AutoSun', 'SUN')
light_auto_sun.energy = 3.0
light_auto_sun.angle = 0.0523599
ob_auto_sun = bpy.data.objects.new('AutoSun', light_auto_sun)
scene.collection.objects.link(ob_auto_sun)
ob_auto_sun.rotation_euler = (0.872665, 0.174533, 0.523599)
bpy.context.view_layer.update()
